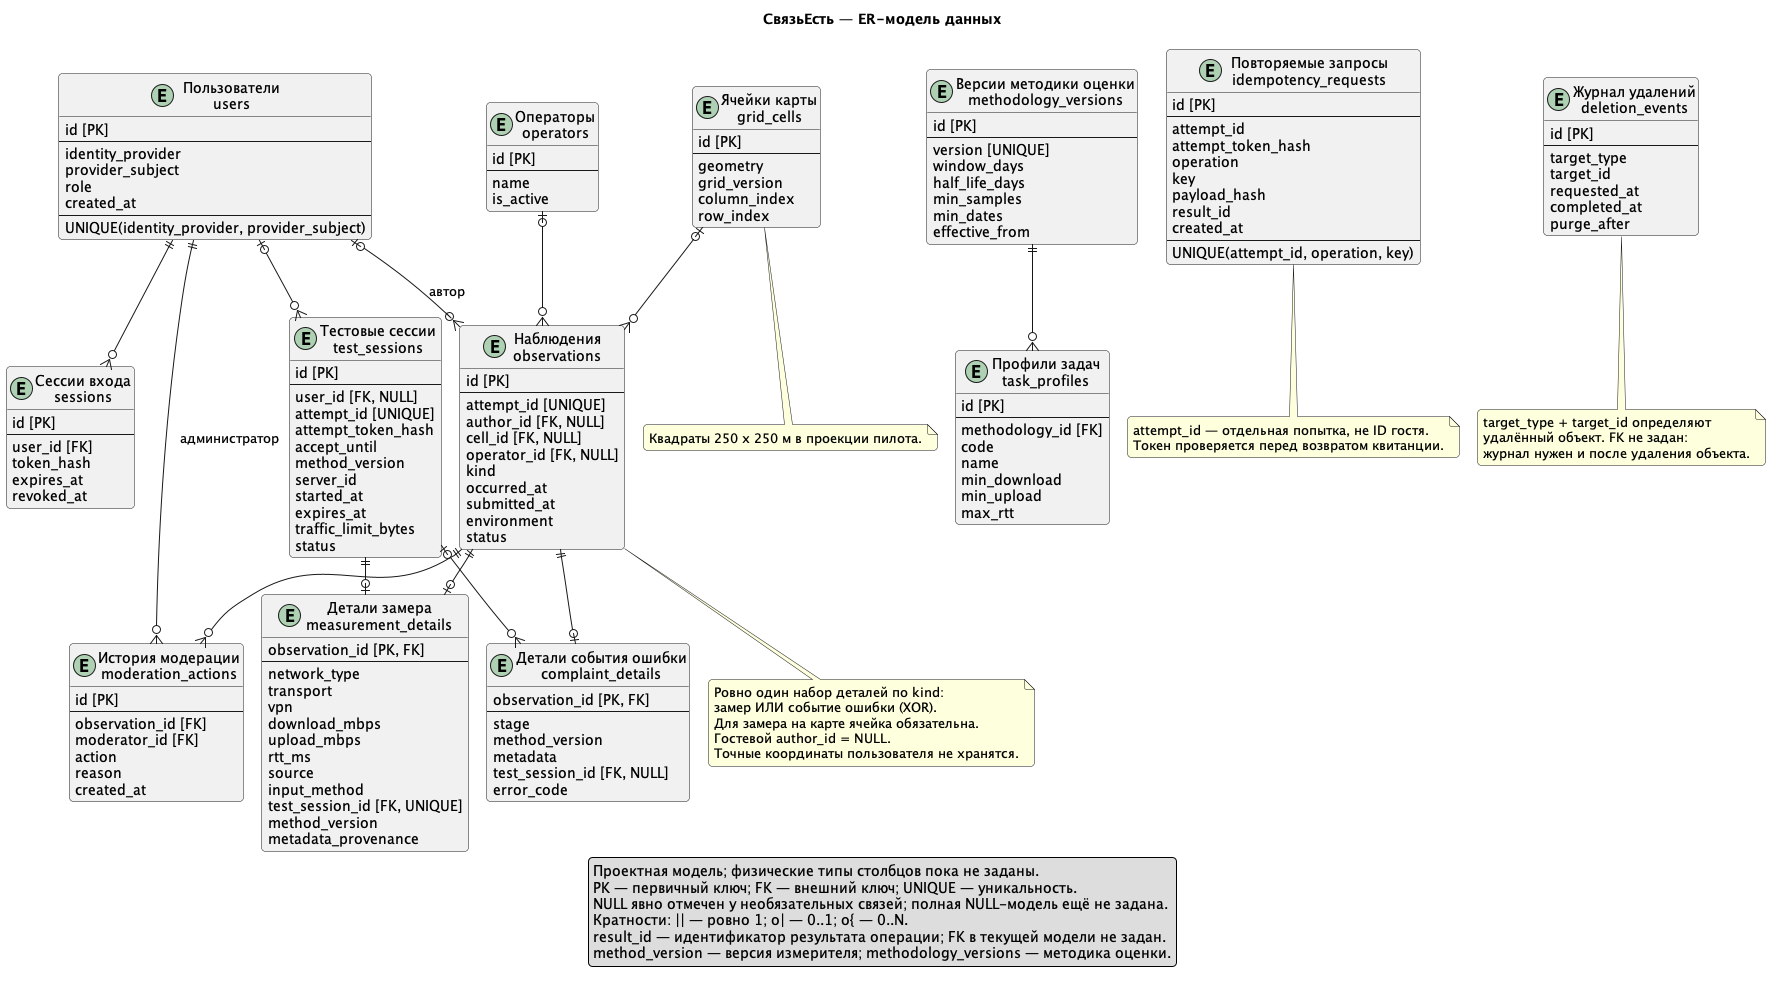

The diagram above was rendered by PlantUML. Its source (embedded in the PNG):
@startuml
!pragma layout smetana
title СвязьЕсть — ER-модель данных
top to bottom direction
skinparam shadowing false
skinparam roundcorner 8
skinparam nodesep 55
skinparam ranksep 75
skinparam classAttributeIconSize 0
skinparam defaultFontName SansSerif
hide methods
hide stereotypes

entity "Пользователи\nusers" as users {
  id [PK]
  --
  identity_provider
  provider_subject
  role
  created_at
  --
  UNIQUE(identity_provider, provider_subject)
}

entity "Сессии входа\nsessions" as sessions {
  id [PK]
  --
  user_id [FK]
  token_hash
  expires_at
  revoked_at
}

entity "Тестовые сессии\ntest_sessions" as test_sessions {
  id [PK]
  --
  user_id [FK, NULL]
  attempt_id [UNIQUE]
  attempt_token_hash
  accept_until
  method_version
  server_id
  started_at
  expires_at
  traffic_limit_bytes
  status
}

entity "Операторы\noperators" as operators {
  id [PK]
  --
  name
  is_active
}

entity "Ячейки карты\ngrid_cells" as grid_cells {
  id [PK]
  --
  geometry
  grid_version
  column_index
  row_index
}

entity "Наблюдения\nobservations" as observations {
  id [PK]
  --
  attempt_id [UNIQUE]
  author_id [FK, NULL]
  cell_id [FK, NULL]
  operator_id [FK, NULL]
  kind
  occurred_at
  submitted_at
  environment
  status
}

entity "Детали замера\nmeasurement_details" as measurement_details {
  observation_id [PK, FK]
  --
  network_type
  transport
  vpn
  download_mbps
  upload_mbps
  rtt_ms
  source
  input_method
  test_session_id [FK, UNIQUE]
  method_version
  metadata_provenance
}

entity "Детали события ошибки\ncomplaint_details" as complaint_details {
  observation_id [PK, FK]
  --
  stage
  method_version
  metadata
  test_session_id [FK, NULL]
  error_code
}

entity "Версии методики оценки\nmethodology_versions" as methodology_versions {
  id [PK]
  --
  version [UNIQUE]
  window_days
  half_life_days
  min_samples
  min_dates
  effective_from
}

entity "Профили задач\ntask_profiles" as task_profiles {
  id [PK]
  --
  methodology_id [FK]
  code
  name
  min_download
  min_upload
  max_rtt
}

entity "История модерации\nmoderation_actions" as moderation_actions {
  id [PK]
  --
  observation_id [FK]
  moderator_id [FK]
  action
  reason
  created_at
}

entity "Повторяемые запросы\nidempotency_requests" as idempotency_requests {
  id [PK]
  --
  attempt_id
  attempt_token_hash
  operation
  key
  payload_hash
  result_id
  created_at
  --
  UNIQUE(attempt_id, operation, key)
}

entity "Журнал удалений\ndeletion_events" as deletion_events {
  id [PK]
  --
  target_type
  target_id
  requested_at
  completed_at
  purge_after
}

users ||--o{ sessions
users |o--o{ test_sessions
users |o--o{ observations : автор
users ||--o{ moderation_actions : администратор

operators |o--o{ observations
grid_cells |o--o{ observations
observations ||--o| measurement_details
observations ||--o| complaint_details
observations ||--o{ moderation_actions
test_sessions ||--o| measurement_details
test_sessions |o--o{ complaint_details

methodology_versions ||--o{ task_profiles

note bottom of observations
  Ровно один набор деталей по kind:
  замер ИЛИ событие ошибки (XOR).
  Для замера на карте ячейка обязательна.
  Гостевой author_id = NULL.
  Точные координаты пользователя не хранятся.
end note

note bottom of grid_cells
  Квадраты 250 x 250 м в проекции пилота.
end note

note bottom of idempotency_requests
  attempt_id — отдельная попытка, не ID гостя.
  Токен проверяется перед возвратом квитанции.
end note

note bottom of deletion_events
  target_type + target_id определяют
  удалённый объект. FK не задан:
  журнал нужен и после удаления объекта.
end note

legend bottom
  Проектная модель; физические типы столбцов пока не заданы.
  PK — первичный ключ; FK — внешний ключ; UNIQUE — уникальность.
  NULL явно отмечен у необязательных связей; полная NULL-модель ещё не задана.
  Кратности: || — ровно 1; o| — 0..1; o{ — 0..N.
  result_id — идентификатор результата операции; FK в текущей модели не задан.
  method_version — версия измерителя; methodology_versions — методика оценки.
endlegend
@enduml